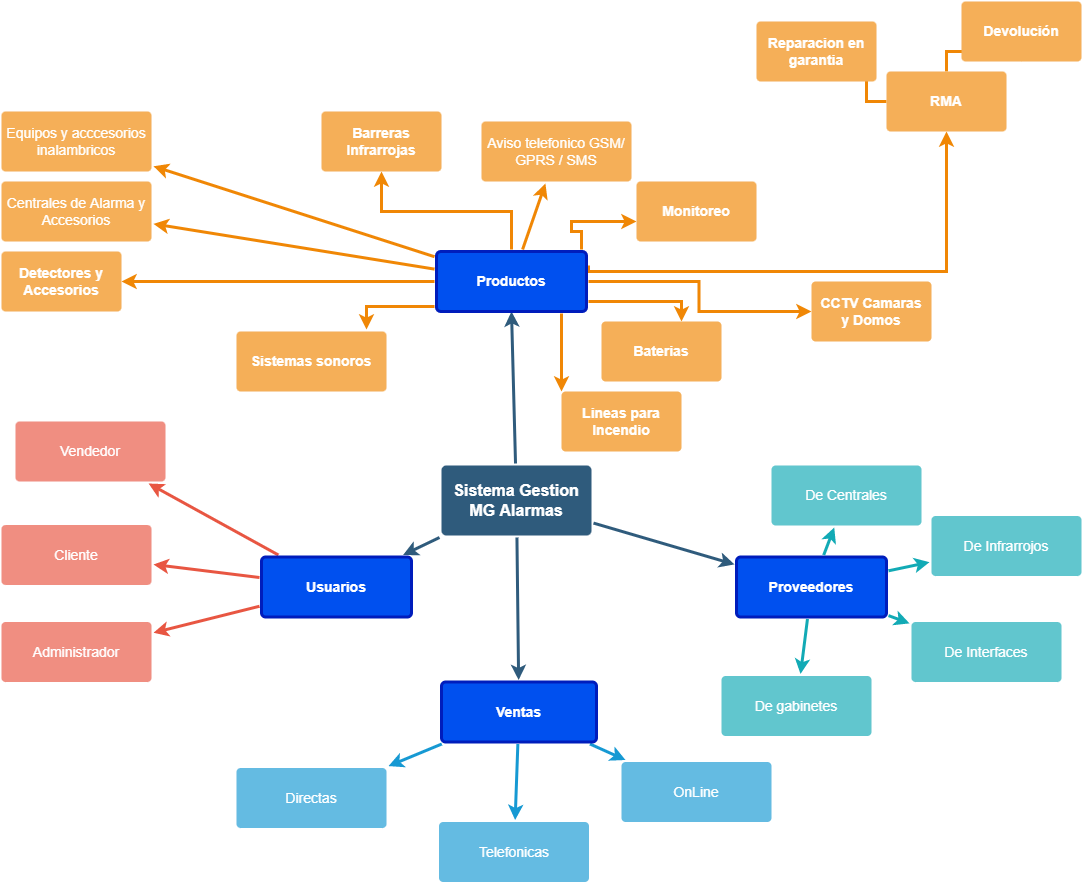

The diagram above was exported from draw.io. Its source (the exported page's mxGraphModel, read from the mxfile embedded in the PNG):
<mxGraphModel dx="2037" dy="1354" grid="1" gridSize="10" guides="1" tooltips="1" connect="1" arrows="1" fold="1" page="1" pageScale="1" pageWidth="1169" pageHeight="827" background="none" math="0" shadow="0">
  <root>
    <mxCell id="0" />
    <mxCell id="1" parent="0" />
    <mxCell id="1745" value="" style="edgeStyle=none;rounded=0;jumpStyle=none;html=1;shadow=0;labelBackgroundColor=none;startArrow=none;startFill=0;endArrow=classic;endFill=1;jettySize=auto;orthogonalLoop=1;strokeColor=#2F5B7C;strokeWidth=3;fontFamily=Helvetica;fontSize=16;fontColor=#23445D;spacing=5;" parent="1" source="1749" edge="1">
      <mxGeometry relative="1" as="geometry">
        <mxPoint x="510" y="200" as="targetPoint" />
      </mxGeometry>
    </mxCell>
    <mxCell id="1746" value="" style="edgeStyle=none;rounded=0;jumpStyle=none;html=1;shadow=0;labelBackgroundColor=none;startArrow=none;startFill=0;endArrow=classic;endFill=1;jettySize=auto;orthogonalLoop=1;strokeColor=#2F5B7C;strokeWidth=3;fontFamily=Helvetica;fontSize=16;fontColor=#23445D;spacing=5;" parent="1" source="1749" target="1771" edge="1">
      <mxGeometry relative="1" as="geometry" />
    </mxCell>
    <mxCell id="1747" value="" style="edgeStyle=none;rounded=0;jumpStyle=none;html=1;shadow=0;labelBackgroundColor=none;startArrow=none;startFill=0;endArrow=classic;endFill=1;jettySize=auto;orthogonalLoop=1;strokeColor=#2F5B7C;strokeWidth=3;fontFamily=Helvetica;fontSize=16;fontColor=#23445D;spacing=5;" parent="1" source="1749" target="1760" edge="1">
      <mxGeometry relative="1" as="geometry" />
    </mxCell>
    <mxCell id="1748" value="" style="edgeStyle=none;rounded=0;jumpStyle=none;html=1;shadow=0;labelBackgroundColor=none;startArrow=none;startFill=0;endArrow=classic;endFill=1;jettySize=auto;orthogonalLoop=1;strokeColor=#2F5B7C;strokeWidth=3;fontFamily=Helvetica;fontSize=16;fontColor=#23445D;spacing=5;" parent="1" source="1749" target="1753" edge="1">
      <mxGeometry relative="1" as="geometry" />
    </mxCell>
    <mxCell id="1749" value="Sistema Gestion MG Alarmas" style="rounded=1;whiteSpace=wrap;html=1;shadow=0;labelBackgroundColor=none;strokeColor=none;strokeWidth=3;fillColor=#2F5B7C;fontFamily=Helvetica;fontSize=16;fontColor=#FFFFFF;align=center;fontStyle=1;spacing=5;arcSize=7;perimeterSpacing=2;" parent="1" vertex="1">
      <mxGeometry x="440" y="354" width="150" height="70" as="geometry" />
    </mxCell>
    <mxCell id="1750" value="" style="edgeStyle=none;rounded=1;jumpStyle=none;html=1;shadow=0;labelBackgroundColor=none;startArrow=none;startFill=0;jettySize=auto;orthogonalLoop=1;strokeColor=#E85642;strokeWidth=3;fontFamily=Helvetica;fontSize=14;fontColor=#FFFFFF;spacing=5;fontStyle=1;fillColor=#b0e3e6;" parent="1" source="1753" target="1756" edge="1">
      <mxGeometry relative="1" as="geometry" />
    </mxCell>
    <mxCell id="1751" value="" style="edgeStyle=none;rounded=1;jumpStyle=none;html=1;shadow=0;labelBackgroundColor=none;startArrow=none;startFill=0;jettySize=auto;orthogonalLoop=1;strokeColor=#E85642;strokeWidth=3;fontFamily=Helvetica;fontSize=14;fontColor=#FFFFFF;spacing=5;fontStyle=1;fillColor=#b0e3e6;" parent="1" source="1753" target="1755" edge="1">
      <mxGeometry relative="1" as="geometry" />
    </mxCell>
    <mxCell id="1752" value="" style="edgeStyle=none;rounded=1;jumpStyle=none;html=1;shadow=0;labelBackgroundColor=none;startArrow=none;startFill=0;jettySize=auto;orthogonalLoop=1;strokeColor=#E85642;strokeWidth=3;fontFamily=Helvetica;fontSize=14;fontColor=#FFFFFF;spacing=5;fontStyle=1;fillColor=#b0e3e6;" parent="1" source="1753" target="1754" edge="1">
      <mxGeometry relative="1" as="geometry" />
    </mxCell>
    <mxCell id="1753" value="Usuarios" style="rounded=1;whiteSpace=wrap;html=1;shadow=0;labelBackgroundColor=none;strokeColor=#001DBC;strokeWidth=3;fillColor=#0050ef;fontFamily=Helvetica;fontSize=14;align=center;spacing=5;fontStyle=1;arcSize=7;perimeterSpacing=2;fontColor=#ffffff;" parent="1" vertex="1">
      <mxGeometry x="260" y="445.5" width="150" height="60" as="geometry" />
    </mxCell>
    <mxCell id="1754" value="Administrador" style="rounded=1;whiteSpace=wrap;html=1;shadow=0;labelBackgroundColor=none;strokeColor=none;strokeWidth=3;fillColor=#f08e81;fontFamily=Helvetica;fontSize=14;fontColor=#FFFFFF;align=center;spacing=5;fontStyle=0;arcSize=7;perimeterSpacing=2;" parent="1" vertex="1">
      <mxGeometry y="510.5" width="150" height="60" as="geometry" />
    </mxCell>
    <mxCell id="1755" value="Cliente" style="rounded=1;whiteSpace=wrap;html=1;shadow=0;labelBackgroundColor=none;strokeColor=none;strokeWidth=3;fillColor=#f08e81;fontFamily=Helvetica;fontSize=14;fontColor=#FFFFFF;align=center;spacing=5;fontStyle=0;arcSize=7;perimeterSpacing=2;" parent="1" vertex="1">
      <mxGeometry y="413.5" width="150" height="60" as="geometry" />
    </mxCell>
    <mxCell id="1756" value="Vendedor" style="rounded=1;whiteSpace=wrap;html=1;shadow=0;labelBackgroundColor=none;strokeColor=none;strokeWidth=3;fillColor=#f08e81;fontFamily=Helvetica;fontSize=14;fontColor=#FFFFFF;align=center;spacing=5;fontStyle=0;arcSize=7;perimeterSpacing=2;" parent="1" vertex="1">
      <mxGeometry x="14" y="310" width="150" height="60" as="geometry" />
    </mxCell>
    <mxCell id="1757" value="" style="edgeStyle=none;rounded=0;jumpStyle=none;html=1;shadow=0;labelBackgroundColor=none;startArrow=none;startFill=0;endArrow=classic;endFill=1;jettySize=auto;orthogonalLoop=1;strokeColor=#1699D3;strokeWidth=3;fontFamily=Helvetica;fontSize=14;fontColor=#FFFFFF;spacing=5;" parent="1" source="1760" target="1763" edge="1">
      <mxGeometry relative="1" as="geometry" />
    </mxCell>
    <mxCell id="1758" value="" style="edgeStyle=none;rounded=0;jumpStyle=none;html=1;shadow=0;labelBackgroundColor=none;startArrow=none;startFill=0;endArrow=classic;endFill=1;jettySize=auto;orthogonalLoop=1;strokeColor=#1699D3;strokeWidth=3;fontFamily=Helvetica;fontSize=14;fontColor=#FFFFFF;spacing=5;" parent="1" source="1760" target="1762" edge="1">
      <mxGeometry relative="1" as="geometry" />
    </mxCell>
    <mxCell id="1759" value="" style="edgeStyle=none;rounded=0;jumpStyle=none;html=1;shadow=0;labelBackgroundColor=none;startArrow=none;startFill=0;endArrow=classic;endFill=1;jettySize=auto;orthogonalLoop=1;strokeColor=#1699D3;strokeWidth=3;fontFamily=Helvetica;fontSize=14;fontColor=#FFFFFF;spacing=5;" parent="1" source="1760" target="1761" edge="1">
      <mxGeometry relative="1" as="geometry" />
    </mxCell>
    <mxCell id="1760" value="Ventas" style="rounded=1;whiteSpace=wrap;html=1;shadow=0;labelBackgroundColor=none;strokeColor=#001DBC;strokeWidth=3;fillColor=#0050ef;fontFamily=Helvetica;fontSize=14;fontColor=#ffffff;align=center;spacing=5;fontStyle=1;arcSize=7;perimeterSpacing=2;" parent="1" vertex="1">
      <mxGeometry x="440" y="570.5" width="155" height="60" as="geometry" />
    </mxCell>
    <mxCell id="1761" value="OnLine" style="rounded=1;whiteSpace=wrap;html=1;shadow=0;labelBackgroundColor=none;strokeColor=none;strokeWidth=3;fillColor=#64bbe2;fontFamily=Helvetica;fontSize=14;fontColor=#FFFFFF;align=center;spacing=5;arcSize=7;perimeterSpacing=2;" parent="1" vertex="1">
      <mxGeometry x="620" y="650.5" width="150" height="60" as="geometry" />
    </mxCell>
    <mxCell id="1762" value="Telefonicas" style="rounded=1;whiteSpace=wrap;html=1;shadow=0;labelBackgroundColor=none;strokeColor=none;strokeWidth=3;fillColor=#64bbe2;fontFamily=Helvetica;fontSize=14;fontColor=#FFFFFF;align=center;spacing=5;arcSize=7;perimeterSpacing=2;" parent="1" vertex="1">
      <mxGeometry x="437.5" y="710.5" width="150" height="60" as="geometry" />
    </mxCell>
    <mxCell id="1763" value="Directas" style="rounded=1;whiteSpace=wrap;html=1;shadow=0;labelBackgroundColor=none;strokeColor=none;strokeWidth=3;fillColor=#64bbe2;fontFamily=Helvetica;fontSize=14;fontColor=#FFFFFF;align=center;spacing=5;arcSize=7;perimeterSpacing=2;" parent="1" vertex="1">
      <mxGeometry x="235" y="656.5" width="150" height="60" as="geometry" />
    </mxCell>
    <mxCell id="_oNnSfJXKSPQXk_0ZmSQ-1780" value="" style="edgeStyle=orthogonalEdgeStyle;rounded=0;orthogonalLoop=1;jettySize=auto;html=1;strokeColor=#F08705;strokeWidth=3;exitX=1;exitY=0.25;exitDx=0;exitDy=0;" parent="1" source="1764" target="_oNnSfJXKSPQXk_0ZmSQ-1779" edge="1">
      <mxGeometry relative="1" as="geometry">
        <Array as="points">
          <mxPoint x="587" y="160" />
          <mxPoint x="945" y="160" />
        </Array>
      </mxGeometry>
    </mxCell>
    <mxCell id="_oNnSfJXKSPQXk_0ZmSQ-1787" value="" style="edgeStyle=orthogonalEdgeStyle;rounded=0;orthogonalLoop=1;jettySize=auto;html=1;strokeColor=#F08705;strokeWidth=3;" parent="1" source="1764" target="_oNnSfJXKSPQXk_0ZmSQ-1786" edge="1">
      <mxGeometry relative="1" as="geometry" />
    </mxCell>
    <mxCell id="_oNnSfJXKSPQXk_0ZmSQ-1789" value="" style="edgeStyle=orthogonalEdgeStyle;rounded=0;orthogonalLoop=1;jettySize=auto;html=1;strokeColor=#F08705;strokeWidth=3;" parent="1" source="1764" target="_oNnSfJXKSPQXk_0ZmSQ-1788" edge="1">
      <mxGeometry relative="1" as="geometry" />
    </mxCell>
    <mxCell id="_oNnSfJXKSPQXk_0ZmSQ-1791" value="" style="edgeStyle=orthogonalEdgeStyle;rounded=0;orthogonalLoop=1;jettySize=auto;html=1;strokeColor=#F08705;strokeWidth=3;" parent="1" source="1764" target="_oNnSfJXKSPQXk_0ZmSQ-1790" edge="1">
      <mxGeometry relative="1" as="geometry">
        <Array as="points">
          <mxPoint x="440" y="195" />
          <mxPoint x="365" y="195" />
        </Array>
      </mxGeometry>
    </mxCell>
    <mxCell id="_oNnSfJXKSPQXk_0ZmSQ-1799" value="" style="edgeStyle=orthogonalEdgeStyle;rounded=0;orthogonalLoop=1;jettySize=auto;html=1;strokeColor=#F08705;strokeWidth=3;" parent="1" source="1764" target="_oNnSfJXKSPQXk_0ZmSQ-1798" edge="1">
      <mxGeometry relative="1" as="geometry">
        <Array as="points">
          <mxPoint x="570" y="190" />
          <mxPoint x="680" y="190" />
        </Array>
      </mxGeometry>
    </mxCell>
    <mxCell id="_oNnSfJXKSPQXk_0ZmSQ-1801" value="" style="edgeStyle=orthogonalEdgeStyle;rounded=0;orthogonalLoop=1;jettySize=auto;html=1;strokeColor=#F08705;strokeWidth=3;" parent="1" source="1764" target="_oNnSfJXKSPQXk_0ZmSQ-1800" edge="1">
      <mxGeometry relative="1" as="geometry" />
    </mxCell>
    <mxCell id="_oNnSfJXKSPQXk_0ZmSQ-1803" value="" style="edgeStyle=orthogonalEdgeStyle;rounded=0;orthogonalLoop=1;jettySize=auto;html=1;strokeColor=#F08705;strokeWidth=3;" parent="1" source="1764" target="_oNnSfJXKSPQXk_0ZmSQ-1802" edge="1">
      <mxGeometry relative="1" as="geometry">
        <Array as="points">
          <mxPoint x="530" y="200" />
          <mxPoint x="585" y="200" />
        </Array>
      </mxGeometry>
    </mxCell>
    <mxCell id="_oNnSfJXKSPQXk_0ZmSQ-1805" value="" style="edgeStyle=orthogonalEdgeStyle;rounded=0;orthogonalLoop=1;jettySize=auto;html=1;strokeColor=#F08705;strokeWidth=3;" parent="1" source="1764" target="_oNnSfJXKSPQXk_0ZmSQ-1804" edge="1">
      <mxGeometry relative="1" as="geometry">
        <Array as="points">
          <mxPoint x="580" y="120" />
          <mxPoint x="570" y="120" />
          <mxPoint x="570" y="110" />
        </Array>
      </mxGeometry>
    </mxCell>
    <mxCell id="1764" value="Productos" style="rounded=1;whiteSpace=wrap;html=1;shadow=0;labelBackgroundColor=none;strokeColor=#001DBC;strokeWidth=3;fillColor=#0050ef;fontFamily=Helvetica;fontSize=14;align=center;spacing=5;fontStyle=1;arcSize=7;perimeterSpacing=2;fontColor=#ffffff;" parent="1" vertex="1">
      <mxGeometry x="435" y="140" width="150" height="60" as="geometry" />
    </mxCell>
    <mxCell id="1765" value="Aviso telefonico GSM/ GPRS / SMS" style="rounded=1;whiteSpace=wrap;html=1;shadow=0;labelBackgroundColor=none;strokeColor=none;strokeWidth=3;fillColor=#f5af58;fontFamily=Helvetica;fontSize=14;fontColor=#FFFFFF;align=center;spacing=5;arcSize=7;perimeterSpacing=2;" parent="1" vertex="1">
      <mxGeometry x="480" y="10" width="150" height="60" as="geometry" />
    </mxCell>
    <mxCell id="1766" value="" style="edgeStyle=none;rounded=0;jumpStyle=none;html=1;shadow=0;labelBackgroundColor=none;startArrow=none;startFill=0;endArrow=classic;endFill=1;jettySize=auto;orthogonalLoop=1;strokeColor=#F08705;strokeWidth=3;fontFamily=Helvetica;fontSize=14;fontColor=#FFFFFF;spacing=5;" parent="1" source="1764" target="1765" edge="1">
      <mxGeometry relative="1" as="geometry" />
    </mxCell>
    <mxCell id="1767" value="Equipos y acccesorios inalambricos" style="rounded=1;whiteSpace=wrap;html=1;shadow=0;labelBackgroundColor=none;strokeColor=none;strokeWidth=3;fillColor=#f5af58;fontFamily=Helvetica;fontSize=14;fontColor=#FFFFFF;align=center;spacing=5;arcSize=7;perimeterSpacing=2;" parent="1" vertex="1">
      <mxGeometry width="150" height="60" as="geometry" />
    </mxCell>
    <mxCell id="1768" value="" style="edgeStyle=none;rounded=0;jumpStyle=none;html=1;shadow=0;labelBackgroundColor=none;startArrow=none;startFill=0;endArrow=classic;endFill=1;jettySize=auto;orthogonalLoop=1;strokeColor=#F08705;strokeWidth=3;fontFamily=Helvetica;fontSize=14;fontColor=#FFFFFF;spacing=5;" parent="1" source="1764" target="1767" edge="1">
      <mxGeometry relative="1" as="geometry" />
    </mxCell>
    <mxCell id="1769" value="Centrales de Alarma y Accesorios" style="rounded=1;whiteSpace=wrap;html=1;shadow=0;labelBackgroundColor=none;strokeColor=none;strokeWidth=3;fillColor=#f5af58;fontFamily=Helvetica;fontSize=14;fontColor=#FFFFFF;align=center;spacing=5;arcSize=7;perimeterSpacing=2;" parent="1" vertex="1">
      <mxGeometry y="70" width="150" height="60" as="geometry" />
    </mxCell>
    <mxCell id="1770" value="" style="edgeStyle=none;rounded=0;jumpStyle=none;html=1;shadow=0;labelBackgroundColor=none;startArrow=none;startFill=0;endArrow=classic;endFill=1;jettySize=auto;orthogonalLoop=1;strokeColor=#F08705;strokeWidth=3;fontFamily=Helvetica;fontSize=14;fontColor=#FFFFFF;spacing=5;" parent="1" source="1764" target="1769" edge="1">
      <mxGeometry relative="1" as="geometry" />
    </mxCell>
    <mxCell id="1771" value="Proveedores" style="rounded=1;whiteSpace=wrap;html=1;shadow=0;labelBackgroundColor=none;strokeColor=#001DBC;strokeWidth=3;fillColor=#0050ef;fontFamily=Helvetica;fontSize=14;align=center;spacing=5;fontStyle=1;arcSize=7;perimeterSpacing=2;fontColor=#ffffff;" parent="1" vertex="1">
      <mxGeometry x="735" y="445.4999999999999" width="150" height="60" as="geometry" />
    </mxCell>
    <mxCell id="1772" value="De gabinetes" style="rounded=1;whiteSpace=wrap;html=1;shadow=0;labelBackgroundColor=none;strokeColor=none;strokeWidth=3;fillColor=#61c6ce;fontFamily=Helvetica;fontSize=14;fontColor=#FFFFFF;align=center;spacing=5;fontStyle=0;arcSize=7;perimeterSpacing=2;" parent="1" vertex="1">
      <mxGeometry x="720" y="564.5" width="150" height="60" as="geometry" />
    </mxCell>
    <mxCell id="1773" value="" style="edgeStyle=none;rounded=1;jumpStyle=none;html=1;shadow=0;labelBackgroundColor=none;startArrow=none;startFill=0;jettySize=auto;orthogonalLoop=1;strokeColor=#12AAB5;strokeWidth=3;fontFamily=Helvetica;fontSize=14;fontColor=#FFFFFF;spacing=5;fontStyle=1;fillColor=#b0e3e6;" parent="1" source="1771" target="1772" edge="1">
      <mxGeometry relative="1" as="geometry" />
    </mxCell>
    <mxCell id="1774" value="De Interfaces" style="rounded=1;whiteSpace=wrap;html=1;shadow=0;labelBackgroundColor=none;strokeColor=none;strokeWidth=3;fillColor=#61c6ce;fontFamily=Helvetica;fontSize=14;fontColor=#FFFFFF;align=center;spacing=5;fontStyle=0;arcSize=7;perimeterSpacing=2;" parent="1" vertex="1">
      <mxGeometry x="910" y="510.5" width="150" height="60" as="geometry" />
    </mxCell>
    <mxCell id="1775" value="" style="edgeStyle=none;rounded=1;jumpStyle=none;html=1;shadow=0;labelBackgroundColor=none;startArrow=none;startFill=0;jettySize=auto;orthogonalLoop=1;strokeColor=#12AAB5;strokeWidth=3;fontFamily=Helvetica;fontSize=14;fontColor=#FFFFFF;spacing=5;fontStyle=1;fillColor=#b0e3e6;" parent="1" source="1771" target="1774" edge="1">
      <mxGeometry relative="1" as="geometry" />
    </mxCell>
    <mxCell id="1776" value="De Infrarrojos" style="rounded=1;whiteSpace=wrap;html=1;shadow=0;labelBackgroundColor=none;strokeColor=none;strokeWidth=3;fillColor=#61c6ce;fontFamily=Helvetica;fontSize=14;fontColor=#FFFFFF;align=center;spacing=5;fontStyle=0;arcSize=7;perimeterSpacing=2;" parent="1" vertex="1">
      <mxGeometry x="930" y="404.5" width="150" height="60" as="geometry" />
    </mxCell>
    <mxCell id="1777" value="" style="edgeStyle=none;rounded=1;jumpStyle=none;html=1;shadow=0;labelBackgroundColor=none;startArrow=none;startFill=0;jettySize=auto;orthogonalLoop=1;strokeColor=#12AAB5;strokeWidth=3;fontFamily=Helvetica;fontSize=14;fontColor=#FFFFFF;spacing=5;fontStyle=1;fillColor=#b0e3e6;" parent="1" source="1771" target="1776" edge="1">
      <mxGeometry relative="1" as="geometry" />
    </mxCell>
    <mxCell id="1778" value="De Centrales" style="rounded=1;whiteSpace=wrap;html=1;shadow=0;labelBackgroundColor=none;strokeColor=none;strokeWidth=3;fillColor=#61c6ce;fontFamily=Helvetica;fontSize=14;fontColor=#FFFFFF;align=center;spacing=5;fontStyle=0;arcSize=7;perimeterSpacing=2;" parent="1" vertex="1">
      <mxGeometry x="770" y="354" width="150" height="60" as="geometry" />
    </mxCell>
    <mxCell id="1779" value="" style="edgeStyle=none;rounded=1;jumpStyle=none;html=1;shadow=0;labelBackgroundColor=none;startArrow=none;startFill=0;jettySize=auto;orthogonalLoop=1;strokeColor=#12AAB5;strokeWidth=3;fontFamily=Helvetica;fontSize=14;fontColor=#FFFFFF;spacing=5;fontStyle=1;fillColor=#b0e3e6;" parent="1" source="1771" target="1778" edge="1">
      <mxGeometry relative="1" as="geometry" />
    </mxCell>
    <mxCell id="_oNnSfJXKSPQXk_0ZmSQ-1782" value="" style="edgeStyle=orthogonalEdgeStyle;rounded=0;orthogonalLoop=1;jettySize=auto;html=1;strokeColor=#F08705;strokeWidth=3;" parent="1" source="_oNnSfJXKSPQXk_0ZmSQ-1779" target="_oNnSfJXKSPQXk_0ZmSQ-1781" edge="1">
      <mxGeometry relative="1" as="geometry" />
    </mxCell>
    <mxCell id="_oNnSfJXKSPQXk_0ZmSQ-1784" value="" style="edgeStyle=orthogonalEdgeStyle;rounded=0;orthogonalLoop=1;jettySize=auto;html=1;strokeColor=#F08705;strokeWidth=3;" parent="1" source="_oNnSfJXKSPQXk_0ZmSQ-1779" target="_oNnSfJXKSPQXk_0ZmSQ-1783" edge="1">
      <mxGeometry relative="1" as="geometry" />
    </mxCell>
    <mxCell id="_oNnSfJXKSPQXk_0ZmSQ-1779" value="RMA" style="whiteSpace=wrap;html=1;fontSize=14;fillColor=#F5AF58;strokeColor=none;fontColor=#FFFFFF;rounded=1;shadow=0;labelBackgroundColor=none;strokeWidth=3;spacing=5;fontStyle=1;arcSize=7;" parent="1" vertex="1">
      <mxGeometry x="885" y="-40" width="120" height="60" as="geometry" />
    </mxCell>
    <mxCell id="_oNnSfJXKSPQXk_0ZmSQ-1781" value="Reparacion en garantia" style="whiteSpace=wrap;html=1;fontSize=14;fillColor=#F5AF58;strokeColor=none;fontColor=#FFFFFF;rounded=1;shadow=0;labelBackgroundColor=none;strokeWidth=3;spacing=5;fontStyle=1;arcSize=7;" parent="1" vertex="1">
      <mxGeometry x="755" y="-90" width="120" height="60" as="geometry" />
    </mxCell>
    <mxCell id="_oNnSfJXKSPQXk_0ZmSQ-1783" value="Devolución" style="whiteSpace=wrap;html=1;fontSize=14;fillColor=#F5AF58;strokeColor=none;fontColor=#FFFFFF;rounded=1;shadow=0;labelBackgroundColor=none;strokeWidth=3;spacing=5;fontStyle=1;arcSize=7;" parent="1" vertex="1">
      <mxGeometry x="960" y="-110" width="120" height="60" as="geometry" />
    </mxCell>
    <mxCell id="_oNnSfJXKSPQXk_0ZmSQ-1786" value="Detectores y Accesorios" style="whiteSpace=wrap;html=1;fontSize=14;fillColor=#F5AF58;strokeColor=none;fontColor=#FFFFFF;rounded=1;shadow=0;labelBackgroundColor=none;strokeWidth=3;spacing=5;fontStyle=1;arcSize=7;" parent="1" vertex="1">
      <mxGeometry y="140" width="120" height="60" as="geometry" />
    </mxCell>
    <mxCell id="_oNnSfJXKSPQXk_0ZmSQ-1788" value="Barreras Infrarrojas" style="whiteSpace=wrap;html=1;fontSize=14;fillColor=#F5Af58;strokeColor=none;fontColor=#FFFFFF;rounded=1;shadow=0;labelBackgroundColor=none;strokeWidth=3;spacing=5;fontStyle=1;arcSize=7;" parent="1" vertex="1">
      <mxGeometry x="320" width="120" height="60" as="geometry" />
    </mxCell>
    <mxCell id="_oNnSfJXKSPQXk_0ZmSQ-1790" value="Sistemas sonoros" style="rounded=1;whiteSpace=wrap;html=1;shadow=0;labelBackgroundColor=none;strokeColor=none;strokeWidth=3;fillColor=#F5AF58;fontFamily=Helvetica;fontSize=14;fontColor=#FFFFFF;align=center;spacing=5;fontStyle=1;arcSize=7;perimeterSpacing=2;" parent="1" vertex="1">
      <mxGeometry x="235" y="220" width="150" height="60" as="geometry" />
    </mxCell>
    <mxCell id="_oNnSfJXKSPQXk_0ZmSQ-1798" value="Baterias" style="whiteSpace=wrap;html=1;fontSize=14;fillColor=#F5Af58;strokeColor=none;fontColor=#FFFFFF;rounded=1;shadow=0;labelBackgroundColor=none;strokeWidth=3;spacing=5;fontStyle=1;arcSize=7;" parent="1" vertex="1">
      <mxGeometry x="600" y="210" width="120" height="60" as="geometry" />
    </mxCell>
    <mxCell id="_oNnSfJXKSPQXk_0ZmSQ-1800" value="CCTV Camaras y Domos" style="whiteSpace=wrap;html=1;fontSize=14;fillColor=#F5af58;strokeColor=none;fontColor=#FFFFFF;rounded=1;shadow=0;labelBackgroundColor=none;strokeWidth=3;spacing=5;fontStyle=1;arcSize=7;" parent="1" vertex="1">
      <mxGeometry x="810" y="170" width="120" height="60" as="geometry" />
    </mxCell>
    <mxCell id="_oNnSfJXKSPQXk_0ZmSQ-1802" value="Lineas para Incendio" style="whiteSpace=wrap;html=1;fontSize=14;fillColor=#F5af58;strokeColor=none;fontColor=#FFFFFF;rounded=1;shadow=0;labelBackgroundColor=none;strokeWidth=3;spacing=5;fontStyle=1;arcSize=7;" parent="1" vertex="1">
      <mxGeometry x="560" y="280" width="120" height="60" as="geometry" />
    </mxCell>
    <mxCell id="_oNnSfJXKSPQXk_0ZmSQ-1804" value="Monitoreo" style="whiteSpace=wrap;html=1;fontSize=14;fillColor=#F5af58;strokeColor=none;fontColor=#FFFFFF;rounded=1;shadow=0;labelBackgroundColor=none;strokeWidth=3;spacing=5;fontStyle=1;arcSize=7;" parent="1" vertex="1">
      <mxGeometry x="635" y="70" width="120" height="60" as="geometry" />
    </mxCell>
  </root>
</mxGraphModel>